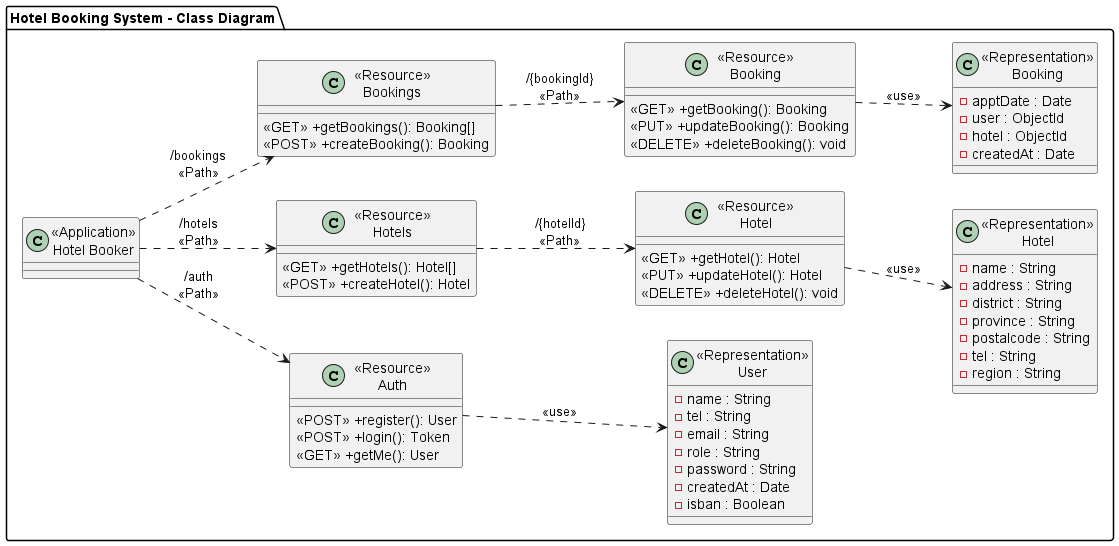

The diagram above was rendered by PlantUML. Its source (embedded in the PNG):
@startuml Hotel Booking System - Class Diagram
left to right direction

package "Hotel Booking System - Class Diagram" {

    class "<<Application>>\nHotel Booker" as HotelBooker {}

    ' ------------------ USERS ------------------
    class "<<Resource>>\nAuth" as ResourceAuth {
        <<POST>> +register(): User
        <<POST>> +login(): Token
        <<GET>> +getMe(): User
    }

    class "<<Representation>>\nUser" as RepresentationUser {
        -name : String
        -tel : String
        -email : String
        -role : String
        -password : String
        -createdAt : Date
        -isban : Boolean
    }

    ' ------------------ HOTELS ------------------
    class "<<Resource>>\nHotels" as ResourceHotels {
        <<GET>> +getHotels(): Hotel[]
        <<POST>> +createHotel(): Hotel
    }

    class "<<Resource>>\nHotel" as ResourceHotel {
        <<GET>> +getHotel(): Hotel
        <<PUT>> +updateHotel(): Hotel
        <<DELETE>> +deleteHotel(): void
    }

    class "<<Representation>>\nHotel" as RepresentationHotel {
        -name : String
        -address : String
        -district : String
        -province : String
        -postalcode : String
        -tel : String
        -region : String
    }

    ' ------------------ BOOKINGS ------------------
    class "<<Resource>>\nBookings" as ResourceBookings {
        <<GET>> +getBookings(): Booking[]
        <<POST>> +createBooking(): Booking
    }

    class "<<Resource>>\nBooking" as ResourceBooking {
        <<GET>> +getBooking(): Booking
        <<PUT>> +updateBooking(): Booking
        <<DELETE>> +deleteBooking(): void
    }

    class "<<Representation>>\nBooking" as RepresentationBooking {
        -apptDate : Date
        -user : ObjectId
        -hotel : ObjectId
        -createdAt : Date
    }

}

' -------- PATH RELATIONSHIPS --------
HotelBooker ..> ResourceAuth : "/auth\n<<Path>>"
HotelBooker ..> ResourceHotels : "/hotels\n<<Path>>"
HotelBooker ..> ResourceBookings : "/bookings\n<<Path>>"

ResourceHotels ..> ResourceHotel : "/{hotelId}\n<<Path>>"
ResourceBookings ..> ResourceBooking : "/{bookingId}\n<<Path>>"

' -------- USAGE --------
ResourceAuth ..> RepresentationUser : "<<use>>"
ResourceHotel ..> RepresentationHotel : "<<use>>"
ResourceBooking ..> RepresentationBooking : "<<use>>"

@enduml